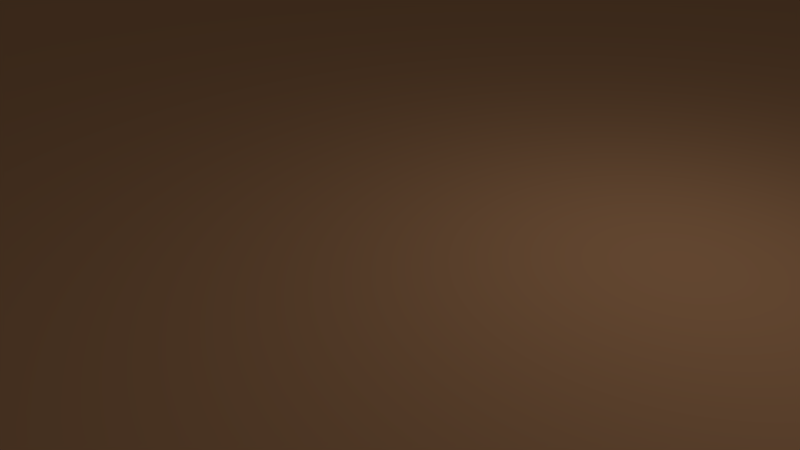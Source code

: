 # Source: tavolo160x130.blend  (saved by Blender 2.58.1; exported with 4.5.12 LTS)
import bpy
from mathutils import Matrix  # noqa: F401  (used for matrix-valued properties, if any)

bpy.ops.wm.read_factory_settings(use_empty=True)
scene = bpy.context.scene
scene.name = 'Scene'

# ---- collections
col_collection_1 = bpy.data.collections.new('Collection 1'); scene.collection.children.link(col_collection_1)

# ---- materials (node trees are filled in below, after node groups)
mat_uni_metal_light = bpy.data.materials.new('uni_metal_light')
mat_uni_metal_light.alpha_threshold = 0.0
mat_uni_metal_light.use_transparent_shadow = False
mat_uni_metal_light.diffuse_color = (0.2266, 0.2266, 0.2266, 1.0)
mat_uni_metal_light.roughness = 0.5
mat_uni_metal_light.line_color = (0.0, 0.0, 0.0, 1.0)
mat_uni_desk_wood = bpy.data.materials.new('uni_desk_wood')
mat_uni_desk_wood.alpha_threshold = 0.0
mat_uni_desk_wood.use_transparent_shadow = False
mat_uni_desk_wood.diffuse_color = (0.8, 0.404, 0.1958, 1.0)
mat_uni_desk_wood.roughness = 0.5
mat_uni_desk_wood.line_color = (0.0, 0.0, 0.0, 1.0)

# ---- material node trees

# ---- world
world_world = bpy.data.worlds.new('World'); scene.world = world_world
world_world.color = (0.05088, 0.05088, 0.05088)
world_world.use_sun_shadow = False
world_world.sun_shadow_jitter_overblur = 0.0
world_world.cycles.sampling_method = 'MANUAL'
world_world.cycles.sample_map_resolution = 256

# ---- cameras
cam_camera = bpy.data.cameras.new('Camera')
cam_camera.clip_end = 100.0
cam_camera.lens = 35.0
cam_camera.ortho_scale = 7.314
cam_camera.dof.focus_distance = 0.0
cam_camera.dof.aperture_fstop = 128.0

# ---- lights
light_lamp = bpy.data.lights.new('Lamp', 'POINT')
light_lamp.transmission_factor = 0.0
light_lamp.cutoff_distance = 30.0
light_lamp.energy = 100.0
light_lamp.shadow_buffer_clip_start = 1.001
light_lamp.shadow_soft_size = 1.0
light_lamp.shadow_maximum_resolution = 0.006
light_lamp.use_absolute_resolution = True
light_lamp.cycles.use_multiple_importance_sampling = False

# ---- meshes
me_cube = bpy.data.meshes.new('Cube')
me_cube.from_pydata([(56.0, 80.0, -1.0), (56.0, -80.0, -1.0), (-65.0, -80.0, -1.0), (-65.0, 80.0, -1.0), (56.0, 80.0, 1.0), (56.0, -80.0, 1.0), (-65.0, -80.0, 1.0), (-65.0, 80.0, 1.0), (-59.91, -72.84, -68.78), (-58.5, -73.42, -68.78), (-57.91, -74.84, -68.78), (-58.5, -76.25, -68.78), (-59.91, -76.84, -68.78), (-61.33, -76.25, -68.78), (-61.91, -74.84, -68.78), (-61.33, -73.42, -68.78), (-59.91, -72.84, -0.7828), (-58.5, -73.42, -0.7828), (-57.91, -74.84, -0.7828), (-58.5, -76.25, -0.7828), (-59.91, -76.84, -0.7828), (-61.33, -76.25, -0.7828), (-61.91, -74.84, -0.7828), (-61.33, -73.42, -0.7828), (-59.91, -74.84, -68.78), (-59.91, -74.84, -0.7828), (-59.91, 74.55, -0.7828), (-59.91, 74.55, -68.78), (-61.33, 75.97, -0.7828), (-61.91, 74.55, -0.7828), (-61.33, 73.14, -0.7828), (-59.91, 72.55, -0.7828), (-58.5, 73.14, -0.7828), (-57.91, 74.55, -0.7828), (-58.5, 75.97, -0.7828), (-59.91, 76.55, -0.7828), (-61.33, 75.97, -68.78), (-61.91, 74.55, -68.78), (-61.33, 73.14, -68.78), (-59.91, 72.55, -68.78), (-58.5, 73.14, -68.78), (-57.91, 74.55, -68.78), (-58.5, 75.97, -68.78), (-59.91, 76.55, -68.78), (50.69, 76.55, -68.78), (52.11, 75.97, -68.78), (52.69, 74.55, -68.78), (52.11, 73.14, -68.78), (50.69, 72.55, -68.78), (49.28, 73.14, -68.78), (48.69, 74.55, -68.78), (49.28, 75.97, -68.78), (50.69, 76.55, -0.7828), (52.11, 75.97, -0.7828), (52.69, 74.55, -0.7828), (52.11, 73.14, -0.7828), (50.69, 72.55, -0.7828), (49.28, 73.14, -0.7828), (48.69, 74.55, -0.7828), (49.28, 75.97, -0.7828), (50.69, 74.55, -68.78), (50.69, 74.55, -0.7828), (50.44, -75.09, -0.7828), (50.44, -75.09, -68.78), (49.03, -73.67, -0.7828), (48.44, -75.09, -0.7828), (49.03, -76.5, -0.7828), (50.44, -77.09, -0.7828), (51.86, -76.5, -0.7828), (52.44, -75.09, -0.7828), (51.86, -73.67, -0.7828), (50.44, -73.09, -0.7828), (49.03, -73.67, -68.78), (48.44, -75.09, -68.78), (49.03, -76.5, -68.78), (50.44, -77.09, -68.78), (51.86, -76.5, -68.78), (52.44, -75.09, -68.78), (51.86, -73.67, -68.78), (50.44, -73.09, -68.78)], [], [(0, 1, 2, 3), (4, 7, 6, 5), (0, 4, 5, 1), (1, 5, 6, 2), (2, 6, 7, 3), (4, 0, 3, 7), (24, 8, 9), (25, 17, 16), (24, 9, 10), (25, 18, 17), (24, 10, 11), (25, 19, 18), (24, 11, 12), (25, 20, 19), (24, 12, 13), (25, 21, 20), (24, 13, 14), (25, 22, 21), (24, 14, 15), (25, 23, 22), (24, 15, 8), (25, 16, 23), (8, 16, 17, 9), (9, 17, 18, 10), (10, 18, 19, 11), (11, 19, 20, 12), (12, 20, 21, 13), (13, 21, 22, 14), (14, 22, 23, 15), (15, 23, 16, 8), (36, 28, 35, 43), (37, 29, 28, 36), (38, 30, 29, 37), (39, 31, 30, 38), (40, 32, 31, 39), (41, 33, 32, 40), (42, 34, 33, 41), (43, 35, 34, 42), (26, 35, 28), (27, 36, 43), (26, 28, 29), (27, 37, 36), (26, 29, 30), (27, 38, 37), (26, 30, 31), (27, 39, 38), (26, 31, 32), (27, 40, 39), (26, 32, 33), (27, 41, 40), (26, 33, 34), (27, 42, 41), (26, 34, 35), (27, 43, 42), (60, 44, 45), (61, 53, 52), (60, 45, 46), (61, 54, 53), (60, 46, 47), (61, 55, 54), (60, 47, 48), (61, 56, 55), (60, 48, 49), (61, 57, 56), (60, 49, 50), (61, 58, 57), (60, 50, 51), (61, 59, 58), (60, 51, 44), (61, 52, 59), (44, 52, 53, 45), (45, 53, 54, 46), (46, 54, 55, 47), (47, 55, 56, 48), (48, 56, 57, 49), (49, 57, 58, 50), (50, 58, 59, 51), (51, 59, 52, 44), (72, 64, 71, 79), (73, 65, 64, 72), (74, 66, 65, 73), (75, 67, 66, 74), (76, 68, 67, 75), (77, 69, 68, 76), (78, 70, 69, 77), (79, 71, 70, 78), (62, 71, 64), (63, 72, 79), (62, 64, 65), (63, 73, 72), (62, 65, 66), (63, 74, 73), (62, 66, 67), (63, 75, 74), (62, 67, 68), (63, 76, 75), (62, 68, 69), (63, 77, 76), (62, 69, 70), (63, 78, 77), (62, 70, 71), (63, 79, 78)])
me_cube.polygons.foreach_set('material_index', [1, 1, 1, 1, 1, 1, 0, 0, 0, 0, 0, 0, 0, 0, 0, 0, 0, 0, 0, 0, 0, 0, 0, 0, 0, 0, 0, 0, 0, 0, 0, 0, 0, 0, 0, 0, 0, 0, 0, 0, 0, 0, 0, 0, 0, 0, 0, 0, 0, 0, 0, 0, 0, 0, 0, 0, 0, 0, 0, 0, 0, 0, 0, 0, 0, 0, 0, 0, 0, 0, 0, 0, 0, 0, 0, 0, 0, 0, 0, 0, 0, 0, 0, 0, 0, 0, 0, 0, 0, 0, 0, 0, 0, 0, 0, 0, 0, 0, 0, 0, 0, 0])
_uv = me_cube.uv_layers.new(name='UVTex')
_uv.uv.foreach_set('vector', [0.9378, 0.4038, 0.4038, 0.4038, 0.4038, 2.546e-08, 0.9378, 0.0, 5.093e-08, 2.546e-08, 0.4038, 0.0, 0.4038, 0.534, 0.0, 0.534, 0.5252, 0.6026, 0.5296, 0.6711, 0.004452, 0.6711, 0.0, 0.6026, 0.3972, 0.6711, 0.4006, 0.723, 0.003344, 0.723, 0.0, 0.6711, 0.004452, 0.6026, 0.0, 0.534, 0.5252, 0.534, 0.5296, 0.6026, 0.3972, 0.723, 0.4006, 0.7748, 0.003344, 0.7748, 0.0, 0.723, 0.4038, 0.4137, 0.4086, 0.4184, 0.4038, 0.4203, 0.4419, 0.4471, 0.4466, 0.4424, 0.4485, 0.4471, 0.4357, 0.4424, 0.4404, 0.4377, 0.4424, 0.4424, 0.429, 0.4467, 0.4337, 0.442, 0.4357, 0.4467, 0.4038, 0.4203, 0.4086, 0.4251, 0.4038, 0.427, 0.409, 0.438, 0.4137, 0.4333, 0.4157, 0.438, 0.4485, 0.43, 0.4424, 0.4325, 0.4424, 0.4274, 0.429, 0.4377, 0.4223, 0.4377, 0.4243, 0.4329, 0.4228, 0.4133, 0.4162, 0.4133, 0.4181, 0.4086, 0.4157, 0.4308, 0.4095, 0.4333, 0.4095, 0.4282, 0.41, 0.4111, 0.4038, 0.4137, 0.4038, 0.4086, 0.4362, 0.4133, 0.4295, 0.4133, 0.4315, 0.4086, 0.4228, 0.4184, 0.4162, 0.4184, 0.4181, 0.4137, 0.4419, 0.4158, 0.4357, 0.4184, 0.4357, 0.4133, 0.4162, 0.4278, 0.4209, 0.4231, 0.4228, 0.4278, 0.4295, 0.4278, 0.4342, 0.4231, 0.4362, 0.4278, 0.9665, 0.003097, 0.9665, 0.2252, 0.9378, 0.2221, 0.9378, 0.0, 0.8493, 0.6057, 0.8493, 0.8277, 0.8206, 0.8246, 0.8206, 0.6026, 0.5589, 0.6057, 0.5589, 0.8327, 0.5296, 0.8295, 0.5296, 0.6026, 0.3719, 0.7779, 0.3719, 1.0, 0.3432, 0.9969, 0.3432, 0.7748, 0.9353, 0.6057, 0.9353, 0.8277, 0.9066, 0.8246, 0.9066, 0.6026, 0.9952, 0.003097, 0.9952, 0.2252, 0.9665, 0.2221, 0.9665, 0.0, 0.08598, 0.7779, 0.08598, 1.0, 0.05732, 0.9969, 0.05732, 0.7748, 0.792, 0.6057, 0.792, 0.8277, 0.7633, 0.8246, 0.7633, 0.6026, 0.8206, 0.6057, 0.8206, 0.8277, 0.792, 0.8246, 0.792, 0.6026, 0.05732, 0.7779, 0.05732, 1.0, 0.02866, 0.9969, 0.02866, 0.7748, 0.501, 0.6742, 0.501, 0.8963, 0.4723, 0.8932, 0.4723, 0.6711, 0.9066, 0.6057, 0.9066, 0.8277, 0.8779, 0.8246, 0.8779, 0.6026, 0.5882, 0.6057, 0.5882, 0.8327, 0.5589, 0.8295, 0.5589, 0.6026, 0.6761, 0.6057, 0.6761, 0.8327, 0.6468, 0.8295, 0.6468, 0.6026, 0.7346, 0.6057, 0.7346, 0.8327, 0.7054, 0.8295, 0.7054, 0.6026, 0.9665, 0.2283, 0.9665, 0.4504, 0.9378, 0.4473, 0.9378, 0.2252, 0.4424, 0.4231, 0.4471, 0.4184, 0.449, 0.4231, 0.4228, 0.4278, 0.4276, 0.4231, 0.4295, 0.4278, 0.4419, 0.4351, 0.4357, 0.4377, 0.4357, 0.4325, 0.4295, 0.4133, 0.4228, 0.4133, 0.4248, 0.4086, 0.4362, 0.4231, 0.4295, 0.4231, 0.4315, 0.4184, 0.4162, 0.4162, 0.41, 0.4188, 0.41, 0.4137, 0.4223, 0.4304, 0.4162, 0.4329, 0.4162, 0.4278, 0.4228, 0.4231, 0.4162, 0.4231, 0.4181, 0.4184, 0.4157, 0.4428, 0.409, 0.4428, 0.4109, 0.438, 0.4419, 0.4449, 0.4357, 0.4475, 0.4357, 0.4424, 0.4157, 0.4377, 0.4204, 0.4329, 0.4223, 0.4377, 0.4038, 0.427, 0.4086, 0.4317, 0.4038, 0.4337, 0.4223, 0.4471, 0.4271, 0.4424, 0.429, 0.4471, 0.4357, 0.4325, 0.4404, 0.4278, 0.4424, 0.4325, 0.4419, 0.4184, 0.4466, 0.4137, 0.4485, 0.4184, 0.4223, 0.4518, 0.4271, 0.4471, 0.429, 0.4518, 0.409, 0.4522, 0.4137, 0.4475, 0.4157, 0.4522, 0.409, 0.4475, 0.4137, 0.4428, 0.4157, 0.4475, 0.4172, 0.4086, 0.4219, 0.4038, 0.4239, 0.4086, 0.4372, 0.4038, 0.4419, 0.4086, 0.4372, 0.4105, 0.4419, 0.4518, 0.4466, 0.4471, 0.4485, 0.4518, 0.429, 0.442, 0.4337, 0.4373, 0.4357, 0.442, 0.4218, 0.4449, 0.4157, 0.4475, 0.4157, 0.4424, 0.429, 0.4424, 0.4223, 0.4424, 0.4243, 0.4377, 0.4162, 0.4235, 0.4095, 0.4235, 0.4115, 0.4188, 0.429, 0.4304, 0.4228, 0.4329, 0.4228, 0.4278, 0.4419, 0.45, 0.4357, 0.4526, 0.4357, 0.4475, 0.4357, 0.4373, 0.429, 0.4373, 0.431, 0.4325, 0.4295, 0.4184, 0.4228, 0.4184, 0.4248, 0.4137, 0.4357, 0.4158, 0.4295, 0.4184, 0.4295, 0.4133, 0.4105, 0.4086, 0.4152, 0.4038, 0.4172, 0.4086, 0.4424, 0.4424, 0.4471, 0.4377, 0.449, 0.4424, 0.6468, 0.6057, 0.6468, 0.8327, 0.6175, 0.8295, 0.6175, 0.6026, 0.1146, 0.7779, 0.1146, 1.0, 0.08598, 0.9969, 0.08598, 0.7748, 0.8779, 0.6057, 0.8779, 0.8277, 0.8493, 0.8246, 0.8493, 0.6026, 0.9952, 0.2283, 0.9952, 0.4504, 0.9665, 0.4473, 0.9665, 0.2252, 0.9926, 0.6057, 0.9926, 0.8277, 0.9639, 0.8246, 0.9639, 0.6026, 0.9639, 0.6057, 0.9639, 0.8277, 0.9353, 0.8246, 0.9353, 0.6026, 0.02866, 0.7779, 0.02866, 1.0, 0.0, 0.9969, 0.0, 0.7748, 0.6175, 0.6057, 0.6175, 0.8327, 0.5882, 0.8295, 0.5882, 0.6026, 0.1433, 0.7779, 0.1433, 1.0, 0.1146, 0.9969, 0.1146, 0.7748, 0.7054, 0.6057, 0.7054, 0.8327, 0.6761, 0.8295, 0.6761, 0.6026, 0.4292, 0.6742, 0.4292, 0.8963, 0.4006, 0.8932, 0.4006, 0.6711, 0.4579, 0.6742, 0.4579, 0.8963, 0.4292, 0.8932, 0.4292, 0.6711, 0.172, 0.7779, 0.172, 1.0, 0.1433, 0.9969, 0.1433, 0.7748, 0.5296, 0.6742, 0.5296, 0.8963, 0.501, 0.8932, 0.501, 0.6711, 0.7633, 0.6057, 0.7633, 0.8277, 0.7346, 0.8246, 0.7346, 0.6026, 0.4006, 0.7779, 0.4006, 1.0, 0.3719, 0.9969, 0.3719, 0.7748, 0.4419, 0.4105, 0.4467, 0.4058, 0.4486, 0.4105, 0.4095, 0.4282, 0.4142, 0.4235, 0.4162, 0.4282, 0.4424, 0.4209, 0.4362, 0.4235, 0.4362, 0.4184, 0.4295, 0.4231, 0.4228, 0.4231, 0.4248, 0.4184, 0.4223, 0.4424, 0.4157, 0.4424, 0.4176, 0.4377, 0.4352, 0.4493, 0.429, 0.4518, 0.429, 0.4467, 0.4162, 0.4111, 0.41, 0.4137, 0.41, 0.4086, 0.4105, 0.4086, 0.4038, 0.4086, 0.4058, 0.4038, 0.4372, 0.4086, 0.4305, 0.4086, 0.4325, 0.4038, 0.4218, 0.45, 0.4157, 0.4526, 0.4157, 0.4475, 0.429, 0.4325, 0.4337, 0.4278, 0.4357, 0.4325, 0.4485, 0.4377, 0.4533, 0.4329, 0.4552, 0.4377, 0.4038, 0.4337, 0.4086, 0.4384, 0.4038, 0.4404, 0.4239, 0.4086, 0.4286, 0.4038, 0.4305, 0.4086, 0.4419, 0.4377, 0.4466, 0.4329, 0.4485, 0.4377, 0.4038, 0.4404, 0.4086, 0.4451, 0.4038, 0.447])
me_cube.materials.append(mat_uni_metal_light)
me_cube.materials.append(mat_uni_desk_wood)
me_cube.use_remesh_preserve_volume = False
me_cube.use_remesh_preserve_attributes = False
me_cube.use_mirror_vertex_groups = False
me_cube.update()

# ---- objects
ob_cube = bpy.data.objects.new('Cube', me_cube)
ob_lamp = bpy.data.objects.new('Lamp', light_lamp)
ob_camera = bpy.data.objects.new('Camera', cam_camera)

# ---- transforms, parenting, visibility, modifiers, constraints
ob_cube.location = (0.0, 0.0, 0.0)
ob_cube.lineart.crease_threshold = 0.0
_vg = ob_cube.vertex_groups.new(name='gambe')
_vg = ob_cube.vertex_groups.new(name='tavolo')
ob_lamp.location = (4.076, 1.005, 5.904)
ob_lamp.rotation_euler = (0.6503, 0.05522, 1.866)
ob_lamp.lock_rotations_4d = False
ob_lamp.empty_display_type = 'ARROWS'
ob_lamp.color = (0.0, 0.0, 0.0, 0.0)
ob_lamp.lineart.crease_threshold = 0.0
ob_camera.location = (7.481, -6.508, 5.344)
ob_camera.rotation_euler = (1.109, 0.01082, 0.8149)
ob_camera.lock_rotations_4d = False
ob_camera.empty_display_type = 'ARROWS'
ob_camera.color = (0.0, 0.0, 0.0, 0.0)
ob_camera.display_type = 'WIRE'
ob_camera.lineart.crease_threshold = 0.0

# ---- collection membership
col_collection_1.objects.link(ob_cube)
col_collection_1.objects.link(ob_lamp)
col_collection_1.objects.link(ob_camera)

# ---- scene / render settings (as saved in the file)
scene.camera = ob_camera
scene.frame_start = 1; scene.frame_end = 250; scene.frame_set(1)
scene.render.engine = 'BLENDER_EEVEE_NEXT'
scene.render.image_settings.color_mode = 'RGB'
scene.render.image_settings.compression = 90
scene.render.resolution_percentage = 50
scene.render.dither_intensity = 0.0
scene.render.bake_margin = 2
scene.render.bake_bias = 0.0
scene.cycles.use_denoising = False
scene.cycles.samples = 10
scene.cycles.sampling_pattern = 'TABULATED_SOBOL'
scene.cycles.light_sampling_threshold = 0.0
scene.cycles.use_adaptive_sampling = False
scene.cycles.use_light_tree = False
scene.cycles.blur_glossy = 0.0
scene.cycles.volume_bounces = 1
scene.cycles.pixel_filter_type = 'GAUSSIAN'
scene.cycles.sample_clamp_indirect = 0.0
scene.view_settings.view_transform = 'Standard'
bpy.context.view_layer.update()
